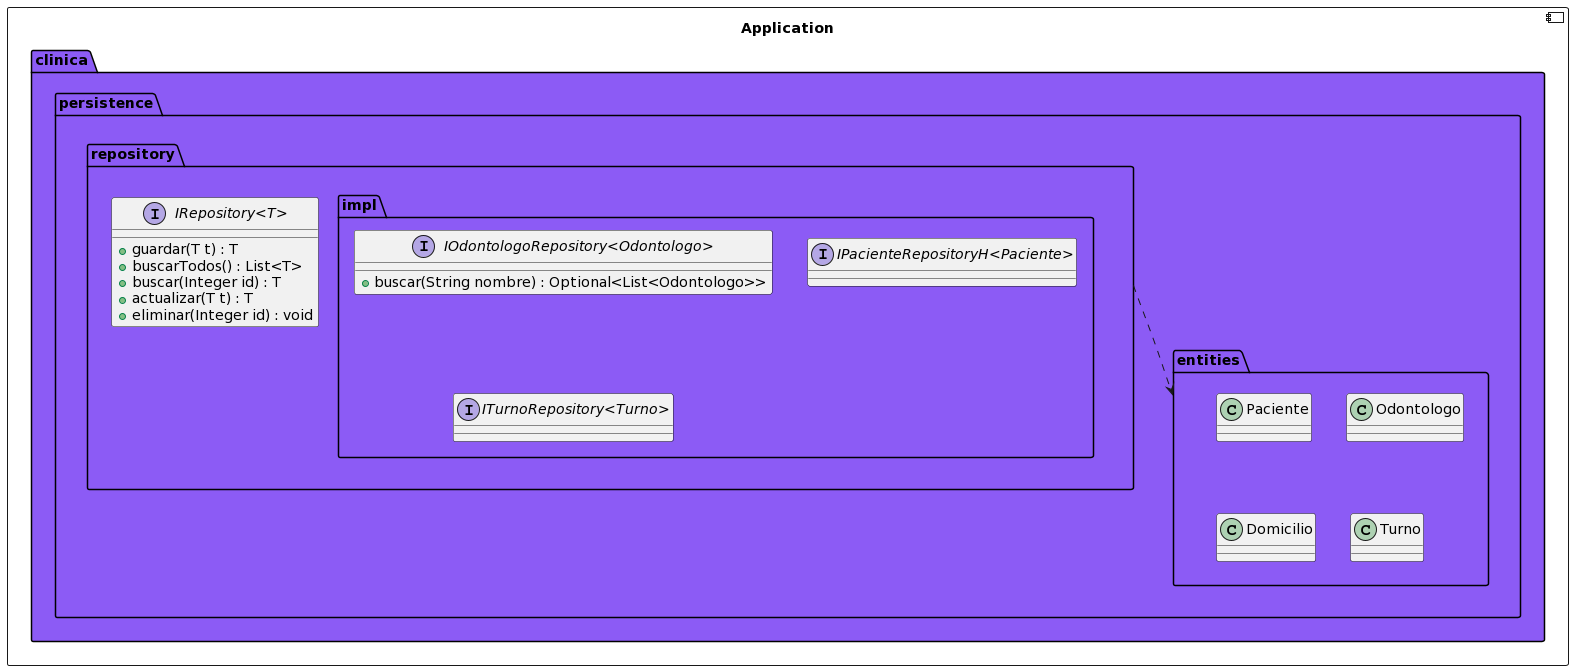

The diagram above was rendered by PlantUML. Its source (embedded in the PNG):
@startuml
allowmixing

component Application {
    package clinica #8c5bf5{

        package persistence {
            package repository {
                interface "IRepository<T>"{
                    + guardar(T t) : T
                    + buscarTodos() : List<T>
                    + buscar(Integer id) : T
                    + actualizar(T t) : T
                    + eliminar(Integer id) : void
                }

                package impl {
                    interface "IOdontologoRepository<Odontologo>" {
                        + buscar(String nombre) : Optional<List<Odontologo>>
                    }
                    interface "IPacienteRepositoryH<Paciente>" {
                    }

                    interface "ITurnoRepository<Turno>" {
                    }
                }
            }

            package entities {
                class Paciente
                class Odontologo
                class Domicilio
                class Turno
            }
        }

        repository ..> entities
    }

}
@enduml